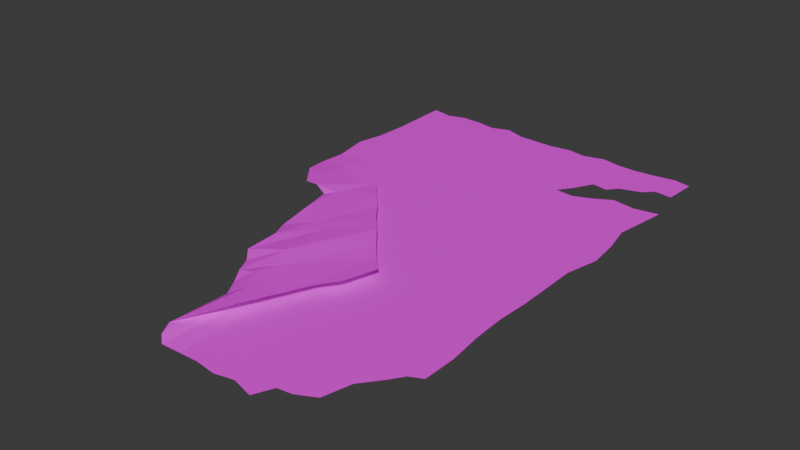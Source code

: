 # Source: newspaper.blend  (saved by Blender 5.2.45; exported with 4.5.12 LTS)
import bpy
from mathutils import Matrix  # noqa: F401  (used for matrix-valued properties, if any)

bpy.ops.wm.read_factory_settings(use_empty=True)
scene = bpy.context.scene
scene.name = 'Scene'

# ---- images (referenced by path relative to the original .blend; pixels are not part of the script)
import os
ASSET_DIR = os.environ.get("B2B_ASSET_DIR", "")  # directory of the original .blend (textures are referenced by path, not embedded)
HERE = os.path.dirname(os.path.abspath(__file__))  # packed textures are extracted next to this script under _unpacked/

def load_image(name, relpath, width, height, colorspace="sRGB"):
    """Load a texture the original file referenced (path relative to the .blend, or extracted next to this script)."""
    p = next((c for c in (os.path.join(HERE, relpath), os.path.join(ASSET_DIR, relpath)) if relpath and os.path.exists(c)), "")
    if p:
        img = bpy.data.images.load(p, check_existing=True)
        img.name = name
    else:  # same state as the original file: an image datablock whose file is absent (Cycles renders it pink)
        img = bpy.data.images.new(name, width, height)
        img.source = "FILE"
        img.filepath = "//" + (relpath or name)
    img.colorspace_settings.name = colorspace
    return img
img_newspaper_png = load_image('newspaper.png', 'newspaper.png', 1024, 1024, 'sRGB')

# ---- materials (node trees are filled in below, after node groups)
mat_material_001 = bpy.data.materials.new('Material.001')

# ---- material node trees
mat_material_001.use_nodes = True; mat_material_001.node_tree.nodes.clear()
_N = mat_material_001.node_tree.nodes; _L = mat_material_001.node_tree.links
n0 = _N.new('ShaderNodeBsdfPrincipled'); n0.name = 'Principled BSDF'; n0.location = (-200, 100)
n0.inputs[10].default_value = 0.005
n1 = _N.new('ShaderNodeOutputMaterial'); n1.name = 'Material Output'; n1.location = (200, 100)
n2 = _N.new('ShaderNodeTexImage'); n2.name = 'Image Texture'; n2.location = (-490, 80)
n2.image = img_newspaper_png
n2.interpolation = 'Closest'
_L.new(n0.outputs[0], n1.inputs[0])
_L.new(n2.outputs[0], n0.inputs[0])
n1.is_active_output = True

# ---- world
world_world = bpy.data.worlds.new('World'); scene.world = world_world
world_world.use_nodes = True; world_world.node_tree.nodes.clear()
_N = world_world.node_tree.nodes; _L = world_world.node_tree.links
n0 = _N.new('ShaderNodeOutputWorld'); n0.name = 'World Output'; n0.location = (200, 100)
n1 = _N.new('ShaderNodeBackground'); n1.name = 'Background'; n1.location = (-200, 100)
n1.inputs[0].default_value = (0.05088, 0.05088, 0.05088, 1.0)
_L.new(n1.outputs[0], n0.inputs[0])
n0.is_active_output = True
world_world.color = (0.05088, 0.05088, 0.05088)
world_world.sun_shadow_jitter_overblur = 0.0

# ---- meshes
me_plane = bpy.data.meshes.new('Plane')
me_plane.from_pydata([(0.173, -0.3115, 0.05004), (-0.6317, 1.022, 0.01), (0.6257, 1.011, 0.01), (-0.5079, 0.05476, 0.03757), (0.0005075, -1.014, 0.01), (0.6301, -0.001148, 0.01), (0.0001685, 1.004, 0.01), (0.004782, -0.007738, 0.01), (-0.0844, -0.02446, 0.04699), (0.3182, -1.028, 0.01), (0.6201, 0.5014, 0.01), (-0.3122, 1.011, 0.01), (-0.6513, 0.5251, 0.01), (-0.007997, -0.7511, 0.05706), (0.6463, -0.5242, 0.01), (0.3129, 1.01, 0.01), (0.001409, 0.516, 0.01), (0.0001986, -0.5029, 0.01), (-0.3139, 0.001138, 0.01469), (0.3091, -7.271e-06, 0.01), (0.3116, -0.5042, 0.01), (-0.2339, -0.5196, 0.02833), (-0.3241, 0.5244, 0.01), (0.3307, 0.5273, 0.01), (0.05331, -0.1832, 0.04772), (-0.4758, 1.027, 0.01), (-0.6198, 0.2621, 0.01731), (-0.09352, -0.9993, 0.02939), (0.6248, -0.2532, 0.01), (0.1552, 1.003, 0.01), (0.002018, 0.7859, 0.01), (0.002557, -0.2707, 0.01), (-0.3914, 0.02791, 0.02789), (0.1722, -0.005709, 0.01), (-0.2199, 0.1351, 0.03963), (0.1583, -1.021, 0.01), (0.6581, 0.2614, 0.01), (-0.1555, 1.008, 0.01), (-0.6243, 0.7575, 0.01), (0.08299, -0.5218, 0.05038), (0.47, 1.012, 0.01), (0.00265, 0.2629, 0.01), (0.0008997, -0.7689, 0.01), (-0.1661, -0.006272, 0.01), (0.4991, -0.004425, 0.01), (0.3298, -0.2687, 0.01), (0.3209, -0.7778, 0.01), (0.1685, -0.5408, 0.01), (0.4883, -0.5278, 0.01), (-0.2766, -0.2488, 0.02321), (-0.136, -0.5761, 0.04488), (-0.1716, -0.2224, 0.04386), (-0.14, -0.5256, 0.02113), (-0.3174, 0.7714, 0.01), (-0.3153, 0.2543, 0.01), (-0.472, 0.5088, 0.01), (-0.1631, 0.5324, 0.01), (0.3294, 0.7903, 0.01), (0.3118, 0.2515, 0.01), (0.1641, 0.5217, 0.01), (0.4933, 0.5259, 0.01), (0.4838, 0.2576, 0.01), (0.1579, 0.2533, 0.01), (0.1663, 0.7919, 0.01), (-0.1643, 0.2659, 0.01), (-0.4608, 0.257, 0.01452), (-0.4834, 0.7822, 0.01), (-0.09264, -0.7294, 0.02908), (-0.04492, -0.3772, 0.04543), (-0.3586, -0.2029, 0.03815), (0.5036, -0.8026, 0.01), (0.162, -0.7815, 0.01), (0.167, -0.2702, 0.01), (0.4869, -0.2646, 0.01), (-0.1609, -0.2672, 0.01), (-0.1571, 0.7654, 0.01), (0.119, -0.257, 0.04697), (0.6181, 0.8751, 0.01), (-0.5442, 1.006, 0.01), (-0.5953, 0.1618, 0.03031), (-0.06391, -1.024, 0.01732), (0.6308, -0.1287, 0.01), (0.07939, 1.017, 0.01), (0.001743, 0.9117, 0.01), (0.0004485, -0.1272, 0.01), (-0.4525, 0.05432, 0.03916), (0.07948, -0.001198, 0.01), (-0.1481, 0.05623, 0.03971), (0.2331, -1.005, 0.01), (0.6446, 0.3877, 0.01), (-0.2393, 1.037, 0.01), (-0.6298, 0.6365, 0.01), (0.03725, -0.6268, 0.05048), (0.6451, -0.6533, 0.01), (0.3891, 1.006, 0.01), (0.001299, 0.3855, 0.01), (0.000671, -0.6369, 0.01), (-0.2403, -0.002749, 0.01), (0.3883, -0.0002987, 0.01), (0.314, -0.1277, 0.01), (0.3226, -0.6519, 0.01), (0.08271, -0.5265, 0.01), (0.4005, -0.5189, 0.01), (-0.31, -0.1306, 0.02137), (-0.1982, -0.5844, 0.03362), (-0.1266, -0.1209, 0.04407), (-0.1878, -0.4971, 0.02273), (-0.3208, 0.9104, 0.01), (-0.3277, 0.3966, 0.01), (-0.5509, 0.5089, 0.01), (-0.2455, 0.5312, 0.01), (0.3189, 0.898, 0.01), (0.3263, 0.3906, 0.01), (0.08185, 0.5174, 0.01), (0.3895, 0.5033, 0.01), (-0.01597, -0.09914, 0.0513), (0.653, 0.7164, 0.01), (-0.3954, 1.025, 0.01), (-0.6233, 0.3778, 0.01), (-0.1176, -0.9466, 0.03736), (0.6304, -0.3833, 0.01), (0.2392, 1.026, 0.01), (0.001871, 0.6522, 0.01), (0.001488, -0.3919, 0.01), (-0.3559, 0.02103, 0.02305), (0.2346, -0.0006536, 0.01), (-0.2882, 0.2143, 0.03397), (0.07843, -1.011, 0.01), (0.6283, 0.126, 0.01), (-0.07751, 1.006, 0.01), (-0.6284, 0.8895, 0.01), (0.1386, -0.4461, 0.05273), (0.5567, 1.026, 0.01), (0.004782, 0.1327, 0.01), (0.001266, -0.9057, 0.01), (-0.08204, -0.007738, 0.01), (0.5668, -0.002805, 0.01), (0.3334, -0.4056, 0.01), (0.3503, -0.9556, 0.01), (0.2472, -0.5322, 0.01), (0.5544, -0.5133, 0.01), (-0.2642, -0.3799, 0.03046), (-0.07303, -0.6601, 0.05075), (-0.2822, -0.4674, 0.03411), (-0.07827, -0.5216, 0.01025), (-0.3204, 0.6486, 0.01), (-0.3268, 0.1295, 0.01026), (-0.3943, 0.5101, 0.01), (-0.07923, 0.5224, 0.01), (0.3224, 0.6467, 0.01), (0.3341, 0.1295, 0.01), (0.2417, 0.5161, 0.01), (0.5464, 0.5043, 0.01), (0.4763, 0.3829, 0.01), (0.4912, 0.1284, 0.01), (0.4212, 0.2654, 0.01), (0.5808, 0.263, 0.01), (0.1575, 0.3799, 0.01), (0.165, 0.1284, 0.01), (0.07902, 0.2529, 0.01), (0.2347, 0.2521, 0.01), (0.1619, 0.9062, 0.01), (0.1593, 0.6389, 0.01), (0.08292, 0.7836, 0.01), (0.2831, 0.7034, 0.01), (-0.1577, 0.3835, 0.01), (-0.164, 0.1301, 0.01), (-0.2384, 0.2565, 0.01), (-0.08034, 0.265, 0.01), (-0.4734, 0.3823, 0.01), (-0.419, 0.1497, 0.02243), (-0.5448, 0.2639, 0.01738), (-0.406, 0.2611, 0.01025), (-0.4739, 0.8949, 0.01), (-0.4675, 0.6302, 0.01), (-0.5651, 0.7833, 0.01), (-0.3872, 0.7519, 0.01), (-0.1083, -0.6338, 0.02286), (-0.09423, -0.8827, 0.02964), (-0.1179, -0.6993, 0.03322), (-0.06371, -0.76, 0.01726), (-0.1112, -0.3117, 0.05086), (0.01834, -0.4411, 0.04462), (0.002736, -0.2839, 0.04661), (-0.09062, -0.4752, 0.04501), (-0.359, -0.07433, 0.03818), (-0.2354, -0.1493, 0.03864), (-0.2544, 0.02716, 0.03777), (-0.3276, -0.2538, 0.02807), (0.48, -0.6476, 0.01), (0.4766, -0.9108, 0.01), (0.3986, -0.7735, 0.01), (0.5608, -0.7301, 0.01), (0.1654, -0.6636, 0.01), (0.1555, -0.8799, 0.01), (0.08072, -0.7743, 0.01), (0.2336, -0.7556, 0.01), (0.1626, -0.1328, 0.01), (0.167, -0.4033, 0.01), (0.08243, -0.264, 0.01), (0.2386, -0.2579, 0.01), (0.4834, -0.1324, 0.01), (0.4652, -0.3765, 0.01), (0.4198, -0.2747, 0.01), (0.5795, -0.2709, 0.01), (-0.1619, -0.137, 0.01), (-0.1628, -0.4082, 0.01026), (-0.2399, -0.2742, 0.01486), (-0.07992, -0.2716, 0.01), (-0.1579, 0.8988, 0.01), (-0.1565, 0.6345, 0.01), (-0.2401, 0.7795, 0.01), (-0.07845, 0.7713, 0.01), (0.5103, 0.8459, 0.01), (0.4648, 0.7164, 0.01), (0.3912, 0.7779, 0.01), (0.5558, 0.6999, 0.01), (0.3884, 0.6742, 0.01), (0.4288, 0.8198, 0.01), (-0.07945, 0.6569, 0.01), (-0.2431, 0.658, 0.01), (-0.2355, 0.8908, 0.01), (-0.07831, -0.3869, 0.01), (-0.2232, -0.395, 0.02119), (-0.2477, -0.1407, 0.01026), (0.5601, -0.3896, 0.01), (0.3951, -0.3841, 0.01), (0.4221, -0.1408, 0.01), (0.2447, -0.3959, 0.01), (0.07826, -0.3788, 0.01), (0.08004, -0.1295, 0.01), (0.2333, -0.8802, 0.01), (0.07994, -0.8967, 0.01), (0.0846, -0.6686, 0.01), (0.4074, -0.9474, 0.01), (0.4033, -0.6526, 0.01), (-0.2854, -0.3307, 0.03912), (-0.1961, -0.05097, 0.03984), (-0.3544, 0.06161, 0.03375), (-0.02659, -0.5646, 0.04583), (0.06649, -0.35, 0.04557), (-0.06468, -0.2148, 0.05242), (-0.064, -0.8984, 0.01734), (-0.1196, -0.8444, 0.03373), (-0.1601, -0.644, 0.02807), (-0.4057, 0.6564, 0.01), (-0.558, 0.6443, 0.01), (-0.5555, 0.8988, 0.01), (-0.3851, 0.1391, 0.02108), (-0.5126, 0.1619, 0.03034), (-0.5715, 0.3941, 0.01), (-0.08204, 0.1327, 0.01), (-0.2525, 0.1317, 0.01), (-0.232, 0.3753, 0.01), (0.2461, 0.6549, 0.01), (0.08053, 0.6409, 0.01), (0.07756, 0.8771, 0.01), (0.2455, 0.1282, 0.01), (0.08699, 0.1302, 0.01), (0.08642, 0.3997, 0.01), (0.5584, 0.1269, 0.01), (0.4217, 0.1302, 0.01), (0.39, 0.3777, 0.01), (0.5535, 0.3819, 0.01), (0.2387, 0.383, 0.01), (0.2387, 0.896, 0.01), (-0.08023, 0.3991, 0.01), (-0.3875, 0.3761, 0.01), (-0.388, 0.879, 0.01), (-0.07032, -0.6634, 0.01473), (-0.1554, -0.4056, 0.04973), (-0.3263, -0.09666, 0.02903), (0.5974, -0.6766, 0.01), (0.2366, -0.6374, 0.01), (0.2515, -0.1387, 0.01), (0.5611, -0.1316, 0.01), (-0.07957, -0.1363, 0.01), (-0.07727, 0.8754, 0.01), (0.5477, 0.8847, 0.01)], [], [(278, 77, 2, 132), (277, 83, 6, 129), (276, 84, 7, 135), (275, 81, 5, 136), (274, 99, 19, 125), (273, 100, 20, 139), (272, 93, 14, 140), (271, 103, 18, 124), (270, 104, 21, 143), (269, 96, 17, 144), (268, 107, 11, 117), (267, 108, 22, 147), (266, 95, 16, 148), (265, 111, 15, 121), (264, 112, 23, 151), (263, 89, 10, 152), (262, 153, 60, 114), (261, 154, 61, 155), (260, 128, 36, 156), (259, 157, 59, 113), (258, 158, 62, 159), (257, 150, 58, 160), (256, 161, 29, 82), (255, 162, 63, 163), (253, 165, 56, 110), (252, 166, 64, 167), (251, 133, 41, 168), (250, 169, 55, 109), (249, 170, 65, 171), (248, 146, 54, 172), (247, 173, 25, 78), (246, 174, 66, 175), (245, 145, 53, 176), (244, 177, 52, 106), (243, 178, 67, 179), (242, 134, 42, 180), (241, 181, 51, 105), (240, 182, 68, 183), (239, 142, 50, 184), (238, 185, 32, 85), (237, 186, 69, 187), (236, 141, 49, 188), (235, 189, 48, 102), (234, 190, 70, 191), (233, 193, 47, 101), (232, 194, 71, 195), (231, 138, 46, 196), (230, 197, 33, 86), (229, 198, 72, 199), (228, 137, 45, 200), (227, 201, 44, 98), (226, 202, 73, 203), (225, 120, 28, 204), (224, 205, 43, 97), (223, 206, 74, 207), (222, 123, 31, 208), (221, 209, 37, 90), (220, 210, 75, 211), (219, 122, 30, 212), (218, 213, 40, 94), (60, 152, 216, 214), (152, 10, 116, 216), (23, 114, 217, 149), (114, 60, 214, 217), (111, 218, 94, 15), (57, 215, 218, 111), (210, 219, 212, 75), (56, 148, 219, 210), (148, 16, 122, 219), (145, 220, 211, 53), (22, 110, 220, 145), (110, 56, 210, 220), (107, 221, 90, 11), (53, 211, 221, 107), (211, 75, 209, 221), (206, 222, 208, 74), (52, 144, 222, 206), (144, 17, 123, 222), (141, 223, 207, 49), (21, 106, 223, 141), (106, 52, 206, 223), (103, 224, 97, 18), (49, 207, 224, 103), (207, 74, 205, 224), (202, 225, 204, 73), (48, 140, 225, 202), (140, 14, 120, 225), (137, 226, 203, 45), (20, 102, 226, 137), (102, 48, 202, 226), (99, 227, 98, 19), (45, 203, 227, 99), (203, 73, 201, 227), (198, 228, 200, 72), (47, 139, 228, 198), (139, 20, 137, 228), (123, 229, 199, 31), (17, 101, 229, 123), (101, 47, 198, 229), (84, 230, 86, 7), (31, 199, 230, 84), (199, 72, 197, 230), (194, 231, 196, 71), (35, 88, 231, 194), (88, 9, 138, 231), (134, 232, 195, 42), (4, 127, 232, 134), (127, 35, 194, 232), (96, 233, 101, 17), (42, 195, 233, 96), (195, 71, 193, 233), (138, 234, 191, 46), (100, 235, 102, 20), (46, 191, 235, 100), (191, 70, 189, 235), (186, 236, 188, 69), (51, 143, 236, 186), (143, 21, 141, 236), (87, 237, 187, 34), (8, 105, 237, 87), (105, 51, 186, 237), (126, 238, 85, 3), (34, 187, 238, 126), (187, 69, 185, 238), (182, 239, 184, 68), (39, 92, 239, 182), (92, 13, 142, 239), (76, 240, 183, 24), (0, 131, 240, 76), (131, 39, 182, 240), (115, 241, 105, 8), (24, 183, 241, 115), (183, 68, 181, 241), (178, 242, 180, 67), (27, 80, 242, 178), (80, 4, 134, 242), (142, 243, 179, 50), (13, 119, 243, 142), (119, 27, 178, 243), (104, 244, 106, 21), (50, 179, 244, 104), (179, 67, 177, 244), (174, 245, 176, 66), (55, 147, 245, 174), (147, 22, 145, 245), (91, 246, 175, 38), (12, 109, 246, 91), (109, 55, 174, 246), (130, 247, 78, 1), (38, 175, 247, 130), (175, 66, 173, 247), (170, 248, 172, 65), (32, 124, 248, 170), (124, 18, 146, 248), (79, 249, 171, 26), (3, 85, 249, 79), (85, 32, 170, 249), (118, 250, 109, 12), (26, 171, 250, 118), (171, 65, 169, 250), (166, 251, 168, 64), (43, 135, 251, 166), (135, 7, 133, 251), (146, 252, 167, 54), (18, 97, 252, 146), (97, 43, 166, 252), (108, 253, 110, 22), (54, 167, 253, 108), (167, 64, 165, 253), (162, 254, 164, 63), (59, 151, 254, 162), (151, 23, 149, 254), (122, 255, 163, 30), (16, 113, 255, 122), (113, 59, 162, 255), (83, 256, 82, 6), (30, 163, 256, 83), (163, 63, 161, 256), (158, 257, 160, 62), (33, 125, 257, 158), (125, 19, 150, 257), (133, 258, 159, 41), (7, 86, 258, 133), (86, 33, 158, 258), (95, 259, 113, 16), (41, 159, 259, 95), (159, 62, 157, 259), (154, 260, 156, 61), (44, 136, 260, 154), (136, 5, 128, 260), (150, 261, 155, 58), (19, 98, 261, 150), (98, 44, 154, 261), (112, 262, 114, 23), (58, 155, 262, 112), (155, 61, 153, 262), (153, 263, 152, 60), (61, 156, 263, 153), (156, 36, 89, 263), (157, 264, 151, 59), (62, 160, 264, 157), (160, 58, 112, 264), (161, 265, 121, 29), (63, 164, 265, 161), (164, 57, 111, 265), (165, 266, 148, 56), (64, 168, 266, 165), (168, 41, 95, 266), (169, 267, 147, 55), (65, 172, 267, 169), (172, 54, 108, 267), (173, 268, 117, 25), (66, 176, 268, 173), (176, 53, 107, 268), (177, 269, 144, 52), (67, 180, 269, 177), (180, 42, 96, 269), (181, 270, 143, 51), (68, 184, 270, 181), (184, 50, 104, 270), (185, 271, 124, 32), (69, 188, 271, 185), (188, 49, 103, 271), (189, 272, 140, 48), (70, 192, 272, 189), (193, 273, 139, 47), (71, 196, 273, 193), (196, 46, 100, 273), (197, 274, 125, 33), (72, 200, 274, 197), (200, 45, 99, 274), (201, 275, 136, 44), (73, 204, 275, 201), (204, 28, 81, 275), (205, 276, 135, 43), (74, 208, 276, 205), (208, 31, 84, 276), (209, 277, 129, 37), (75, 212, 277, 209), (212, 30, 83, 277), (213, 278, 132, 40)])
_uv = me_plane.uv_layers.new(name='UVMap')
_uv.uv.foreach_set('vector', [0.9375, 0.9375, 1.0, 0.9375, 1.0, 1.0, 0.9375, 1.0, 0.4375, 0.9375, 0.5, 0.9375, 0.5, 1.0, 0.4375, 1.0, 0.4375, 0.4375, 0.5, 0.4375, 0.5, 0.5, 0.4375, 0.5, 0.9375, 0.4375, 1.0, 0.4375, 1.0, 0.5, 0.9375, 0.5, 0.6875, 0.4375, 0.75, 0.4375, 0.75, 0.5, 0.6875, 0.5, 0.6875, 0.1875, 0.75, 0.1875, 0.75, 0.25, 0.6875, 0.25, 0.9375, 0.1875, 1.0, 0.1875, 1.0, 0.25, 0.9375, 0.25, 0.1875, 0.4375, 0.25, 0.4375, 0.25, 0.5, 0.1875, 0.5, 0.1875, 0.1875, 0.25, 0.1875, 0.25, 0.25, 0.1875, 0.25, 0.4375, 0.1875, 0.5, 0.1875, 0.5, 0.25, 0.4375, 0.25, 0.1875, 0.9375, 0.25, 0.9375, 0.25, 1.0, 0.1875, 1.0, 0.1875, 0.6875, 0.25, 0.6875, 0.25, 0.75, 0.1875, 0.75, 0.4375, 0.6875, 0.5, 0.6875, 0.5, 0.75, 0.4375, 0.75, 0.6875, 0.9375, 0.75, 0.9375, 0.75, 1.0, 0.6875, 1.0, 0.6875, 0.6875, 0.75, 0.6875, 0.75, 0.75, 0.6875, 0.75, 0.9375, 0.6875, 1.0, 0.6875, 1.0, 0.75, 0.9375, 0.75, 0.8125, 0.6875, 0.875, 0.6875, 0.875, 0.75, 0.8125, 0.75, 0.8125, 0.5625, 0.875, 0.5625, 0.875, 0.625, 0.8125, 0.625, 0.9375, 0.5625, 1.0, 0.5625, 1.0, 0.625, 0.9375, 0.625, 0.5625, 0.6875, 0.625, 0.6875, 0.625, 0.75, 0.5625, 0.75, 0.5625, 0.5625, 0.625, 0.5625, 0.625, 0.625, 0.5625, 0.625, 0.6875, 0.5625, 0.75, 0.5625, 0.75, 0.625, 0.6875, 0.625, 0.5625, 0.9375, 0.625, 0.9375, 0.625, 1.0, 0.5625, 1.0, 0.5625, 0.8125, 0.625, 0.8125, 0.625, 0.875, 0.5625, 0.875, 0.3125, 0.6875, 0.375, 0.6875, 0.375, 0.75, 0.3125, 0.75, 0.3125, 0.5625, 0.375, 0.5625, 0.375, 0.625, 0.3125, 0.625, 0.4375, 0.5625, 0.5, 0.5625, 0.5, 0.625, 0.4375, 0.625, 0.0625, 0.6875, 0.125, 0.6875, 0.125, 0.75, 0.0625, 0.75, 0.0625, 0.5625, 0.125, 0.5625, 0.125, 0.625, 0.0625, 0.625, 0.1875, 0.5625, 0.25, 0.5625, 0.25, 0.625, 0.1875, 0.625, 0.0625, 0.9375, 0.125, 0.9375, 0.125, 1.0, 0.0625, 1.0, 0.0625, 0.8125, 0.125, 0.8125, 0.125, 0.875, 0.0625, 0.875, 0.1875, 0.8125, 0.25, 0.8125, 0.25, 0.875, 0.1875, 0.875, 0.3125, 0.1875, 0.375, 0.1875, 0.375, 0.25, 0.3125, 0.25, 0.3125, 0.0625, 0.375, 0.0625, 0.375, 0.125, 0.3125, 0.125, 0.4375, 0.0625, 0.5, 0.0625, 0.5, 0.125, 0.4375, 0.125, 0.0625, 0.1875, 0.125, 0.1875, 0.125, 0.25, 0.0625, 0.25, 0.0625, 0.0625, 0.125, 0.0625, 0.125, 0.125, 0.0625, 0.125, 0.1875, 0.0625, 0.25, 0.0625, 0.25, 0.125, 0.1875, 0.125, 0.0625, 0.4375, 0.125, 0.4375, 0.125, 0.5, 0.0625, 0.5, 0.0625, 0.3125, 0.125, 0.3125, 0.125, 0.375, 0.0625, 0.375, 0.1875, 0.3125, 0.25, 0.3125, 0.25, 0.375, 0.1875, 0.375, 0.8125, 0.1875, 0.875, 0.1875, 0.875, 0.25, 0.8125, 0.25, 0.8125, 0.0625, 0.875, 0.0625, 0.875, 0.125, 0.8125, 0.125, 0.5625, 0.1875, 0.625, 0.1875, 0.625, 0.25, 0.5625, 0.25, 0.5625, 0.0625, 0.625, 0.0625, 0.625, 0.125, 0.5625, 0.125, 0.6875, 0.0625, 0.75, 0.0625, 0.75, 0.125, 0.6875, 0.125, 0.5625, 0.4375, 0.625, 0.4375, 0.625, 0.5, 0.5625, 0.5, 0.5625, 0.3125, 0.625, 0.3125, 0.625, 0.375, 0.5625, 0.375, 0.6875, 0.3125, 0.75, 0.3125, 0.75, 0.375, 0.6875, 0.375, 0.8125, 0.4375, 0.875, 0.4375, 0.875, 0.5, 0.8125, 0.5, 0.8125, 0.3125, 0.875, 0.3125, 0.875, 0.375, 0.8125, 0.375, 0.9375, 0.3125, 1.0, 0.3125, 1.0, 0.375, 0.9375, 0.375, 0.3125, 0.4375, 0.375, 0.4375, 0.375, 0.5, 0.3125, 0.5, 0.3125, 0.3125, 0.375, 0.3125, 0.375, 0.375, 0.3125, 0.375, 0.4375, 0.3125, 0.5, 0.3125, 0.5, 0.375, 0.4375, 0.375, 0.3125, 0.9375, 0.375, 0.9375, 0.375, 1.0, 0.3125, 1.0, 0.3125, 0.8125, 0.375, 0.8125, 0.375, 0.875, 0.3125, 0.875, 0.4375, 0.8125, 0.5, 0.8125, 0.5, 0.875, 0.4375, 0.875, 0.8125, 0.9375, 0.875, 0.9375, 0.875, 1.0, 0.8125, 1.0, 0.875, 0.75, 0.9375, 0.75, 0.9375, 0.8125, 0.875, 0.8125, 0.9375, 0.75, 1.0, 0.75, 1.0, 0.8125, 0.9375, 0.8125, 0.75, 0.75, 0.8125, 0.75, 0.8125, 0.8125, 0.75, 0.8125, 0.8125, 0.75, 0.875, 0.75, 0.875, 0.8125, 0.8125, 0.8125, 0.75, 0.9375, 0.8125, 0.9375, 0.8125, 1.0, 0.75, 1.0, 0.75, 0.875, 0.8125, 0.875, 0.8125, 0.9375, 0.75, 0.9375, 0.375, 0.8125, 0.4375, 0.8125, 0.4375, 0.875, 0.375, 0.875, 0.375, 0.75, 0.4375, 0.75, 0.4375, 0.8125, 0.375, 0.8125, 0.4375, 0.75, 0.5, 0.75, 0.5, 0.8125, 0.4375, 0.8125, 0.25, 0.8125, 0.3125, 0.8125, 0.3125, 0.875, 0.25, 0.875, 0.25, 0.75, 0.3125, 0.75, 0.3125, 0.8125, 0.25, 0.8125, 0.3125, 0.75, 0.375, 0.75, 0.375, 0.8125, 0.3125, 0.8125, 0.25, 0.9375, 0.3125, 0.9375, 0.3125, 1.0, 0.25, 1.0, 0.25, 0.875, 0.3125, 0.875, 0.3125, 0.9375, 0.25, 0.9375, 0.3125, 0.875, 0.375, 0.875, 0.375, 0.9375, 0.3125, 0.9375, 0.375, 0.3125, 0.4375, 0.3125, 0.4375, 0.375, 0.375, 0.375, 0.375, 0.25, 0.4375, 0.25, 0.4375, 0.3125, 0.375, 0.3125, 0.4375, 0.25, 0.5, 0.25, 0.5, 0.3125, 0.4375, 0.3125, 0.25, 0.3125, 0.3125, 0.3125, 0.3125, 0.375, 0.25, 0.375, 0.25, 0.25, 0.3125, 0.25, 0.3125, 0.3125, 0.25, 0.3125, 0.3125, 0.25, 0.375, 0.25, 0.375, 0.3125, 0.3125, 0.3125, 0.25, 0.4375, 0.3125, 0.4375, 0.3125, 0.5, 0.25, 0.5, 0.25, 0.375, 0.3125, 0.375, 0.3125, 0.4375, 0.25, 0.4375, 0.3125, 0.375, 0.375, 0.375, 0.375, 0.4375, 0.3125, 0.4375, 0.875, 0.3125, 0.9375, 0.3125, 0.9375, 0.375, 0.875, 0.375, 0.875, 0.25, 0.9375, 0.25, 0.9375, 0.3125, 0.875, 0.3125, 0.9375, 0.25, 1.0, 0.25, 1.0, 0.3125, 0.9375, 0.3125, 0.75, 0.3125, 0.8125, 0.3125, 0.8125, 0.375, 0.75, 0.375, 0.75, 0.25, 0.8125, 0.25, 0.8125, 0.3125, 0.75, 0.3125, 0.8125, 0.25, 0.875, 0.25, 0.875, 0.3125, 0.8125, 0.3125, 0.75, 0.4375, 0.8125, 0.4375, 0.8125, 0.5, 0.75, 0.5, 0.75, 0.375, 0.8125, 0.375, 0.8125, 0.4375, 0.75, 0.4375, 0.8125, 0.375, 0.875, 0.375, 0.875, 0.4375, 0.8125, 0.4375, 0.625, 0.3125, 0.6875, 0.3125, 0.6875, 0.375, 0.625, 0.375, 0.625, 0.25, 0.6875, 0.25, 0.6875, 0.3125, 0.625, 0.3125, 0.6875, 0.25, 0.75, 0.25, 0.75, 0.3125, 0.6875, 0.3125, 0.5, 0.3125, 0.5625, 0.3125, 0.5625, 0.375, 0.5, 0.375, 0.5, 0.25, 0.5625, 0.25, 0.5625, 0.3125, 0.5, 0.3125, 0.5625, 0.25, 0.625, 0.25, 0.625, 0.3125, 0.5625, 0.3125, 0.5, 0.4375, 0.5625, 0.4375, 0.5625, 0.5, 0.5, 0.5, 0.5, 0.375, 0.5625, 0.375, 0.5625, 0.4375, 0.5, 0.4375, 0.5625, 0.375, 0.625, 0.375, 0.625, 0.4375, 0.5625, 0.4375, 0.625, 0.0625, 0.6875, 0.0625, 0.6875, 0.125, 0.625, 0.125, 0.625, 0.0, 0.6875, 0.0, 0.6875, 0.0625, 0.625, 0.0625, 0.6875, 0.0, 0.75, 0.0, 0.75, 0.0625, 0.6875, 0.0625, 0.5, 0.0625, 0.5625, 0.0625, 0.5625, 0.125, 0.5, 0.125, 0.5, 0.0, 0.5625, 0.0, 0.5625, 0.0625, 0.5, 0.0625, 0.5625, 0.0, 0.625, 0.0, 0.625, 0.0625, 0.5625, 0.0625, 0.5, 0.1875, 0.5625, 0.1875, 0.5625, 0.25, 0.5, 0.25, 0.5, 0.125, 0.5625, 0.125, 0.5625, 0.1875, 0.5, 0.1875, 0.5625, 0.125, 0.625, 0.125, 0.625, 0.1875, 0.5625, 0.1875, 0.75, 0.0625, 0.8125, 0.0625, 0.8125, 0.125, 0.75, 0.125, 0.75, 0.1875, 0.8125, 0.1875, 0.8125, 0.25, 0.75, 0.25, 0.75, 0.125, 0.8125, 0.125, 0.8125, 0.1875, 0.75, 0.1875, 0.8125, 0.125, 0.875, 0.125, 0.875, 0.1875, 0.8125, 0.1875, 0.125, 0.3125, 0.1875, 0.3125, 0.1875, 0.375, 0.125, 0.375, 0.125, 0.25, 0.1875, 0.25, 0.1875, 0.3125, 0.125, 0.3125, 0.1875, 0.25, 0.25, 0.25, 0.25, 0.3125, 0.1875, 0.3125, 1.103e-06, 0.3125, 0.0625, 0.3125, 0.0625, 0.375, 1.103e-06, 0.375, 1.103e-06, 0.25, 0.0625, 0.25, 0.0625, 0.3125, 1.103e-06, 0.3125, 0.0625, 0.25, 0.125, 0.25, 0.125, 0.3125, 0.0625, 0.3125, 1.103e-06, 0.4375, 0.0625, 0.4375, 0.0625, 0.5, 1.103e-06, 0.5, 1.103e-06, 0.375, 0.0625, 0.375, 0.0625, 0.4375, 1.103e-06, 0.4375, 0.0625, 0.375, 0.125, 0.375, 0.125, 0.4375, 0.0625, 0.4375, 0.125, 0.0625, 0.1875, 0.0625, 0.1875, 0.125, 0.125, 0.125, 0.125, 0.0, 0.1875, 0.0, 0.1875, 0.0625, 0.125, 0.0625, 0.1875, 0.0, 0.25, 0.0, 0.25, 0.0625, 0.1875, 0.0625, 1.103e-06, 0.0625, 0.0625, 0.0625, 0.0625, 0.125, 1.103e-06, 0.125, 1.103e-06, 0.0, 0.0625, 0.0, 0.0625, 0.0625, 1.103e-06, 0.0625, 0.0625, 0.0, 0.125, 0.0, 0.125, 0.0625, 0.0625, 0.0625, 1.103e-06, 0.1875, 0.0625, 0.1875, 0.0625, 0.25, 1.103e-06, 0.25, 1.103e-06, 0.125, 0.0625, 0.125, 0.0625, 0.1875, 1.103e-06, 0.1875, 0.0625, 0.125, 0.125, 0.125, 0.125, 0.1875, 0.0625, 0.1875, 0.375, 0.0625, 0.4375, 0.0625, 0.4375, 0.125, 0.375, 0.125, 0.375, 0.0, 0.4375, 0.0, 0.4375, 0.0625, 0.375, 0.0625, 0.4375, 0.0, 0.5, 0.0, 0.5, 0.0625, 0.4375, 0.0625, 0.25, 0.0625, 0.3125, 0.0625, 0.3125, 0.125, 0.25, 0.125, 0.25, 0.0, 0.3125, 0.0, 0.3125, 0.0625, 0.25, 0.0625, 0.3125, 0.0, 0.375, 0.0, 0.375, 0.0625, 0.3125, 0.0625, 0.25, 0.1875, 0.3125, 0.1875, 0.3125, 0.25, 0.25, 0.25, 0.25, 0.125, 0.3125, 0.125, 0.3125, 0.1875, 0.25, 0.1875, 0.3125, 0.125, 0.375, 0.125, 0.375, 0.1875, 0.3125, 0.1875, 0.125, 0.8125, 0.1875, 0.8125, 0.1875, 0.875, 0.125, 0.875, 0.125, 0.75, 0.1875, 0.75, 0.1875, 0.8125, 0.125, 0.8125, 0.1875, 0.75, 0.25, 0.75, 0.25, 0.8125, 0.1875, 0.8125, 1.103e-06, 0.8125, 0.0625, 0.8125, 0.0625, 0.875, 1.103e-06, 0.875, 1.103e-06, 0.75, 0.0625, 0.75, 0.0625, 0.8125, 1.103e-06, 0.8125, 0.0625, 0.75, 0.125, 0.75, 0.125, 0.8125, 0.0625, 0.8125, 1.103e-06, 0.9375, 0.0625, 0.9375, 0.0625, 1.0, 1.103e-06, 1.0, 1.103e-06, 0.875, 0.0625, 0.875, 0.0625, 0.9375, 1.103e-06, 0.9375, 0.0625, 0.875, 0.125, 0.875, 0.125, 0.9375, 0.0625, 0.9375, 0.125, 0.5625, 0.1875, 0.5625, 0.1875, 0.625, 0.125, 0.625, 0.125, 0.5, 0.1875, 0.5, 0.1875, 0.5625, 0.125, 0.5625, 0.1875, 0.5, 0.25, 0.5, 0.25, 0.5625, 0.1875, 0.5625, 1.103e-06, 0.5625, 0.0625, 0.5625, 0.0625, 0.625, 1.103e-06, 0.625, 1.103e-06, 0.5, 0.0625, 0.5, 0.0625, 0.5625, 1.103e-06, 0.5625, 0.0625, 0.5, 0.125, 0.5, 0.125, 0.5625, 0.0625, 0.5625, 1.103e-06, 0.6875, 0.0625, 0.6875, 0.0625, 0.75, 1.103e-06, 0.75, 1.103e-06, 0.625, 0.0625, 0.625, 0.0625, 0.6875, 1.103e-06, 0.6875, 0.0625, 0.625, 0.125, 0.625, 0.125, 0.6875, 0.0625, 0.6875, 0.375, 0.5625, 0.4375, 0.5625, 0.4375, 0.625, 0.375, 0.625, 0.375, 0.5, 0.4375, 0.5, 0.4375, 0.5625, 0.375, 0.5625, 0.4375, 0.5, 0.5, 0.5, 0.5, 0.5625, 0.4375, 0.5625, 0.25, 0.5625, 0.3125, 0.5625, 0.3125, 0.625, 0.25, 0.625, 0.25, 0.5, 0.3125, 0.5, 0.3125, 0.5625, 0.25, 0.5625, 0.3125, 0.5, 0.375, 0.5, 0.375, 0.5625, 0.3125, 0.5625, 0.25, 0.6875, 0.3125, 0.6875, 0.3125, 0.75, 0.25, 0.75, 0.25, 0.625, 0.3125, 0.625, 0.3125, 0.6875, 0.25, 0.6875, 0.3125, 0.625, 0.375, 0.625, 0.375, 0.6875, 0.3125, 0.6875, 0.625, 0.8125, 0.6875, 0.8125, 0.6875, 0.875, 0.625, 0.875, 0.625, 0.75, 0.6875, 0.75, 0.6875, 0.8125, 0.625, 0.8125, 0.6875, 0.75, 0.75, 0.75, 0.75, 0.8125, 0.6875, 0.8125, 0.5, 0.8125, 0.5625, 0.8125, 0.5625, 0.875, 0.5, 0.875, 0.5, 0.75, 0.5625, 0.75, 0.5625, 0.8125, 0.5, 0.8125, 0.5625, 0.75, 0.625, 0.75, 0.625, 0.8125, 0.5625, 0.8125, 0.5, 0.9375, 0.5625, 0.9375, 0.5625, 1.0, 0.5, 1.0, 0.5, 0.875, 0.5625, 0.875, 0.5625, 0.9375, 0.5, 0.9375, 0.5625, 0.875, 0.625, 0.875, 0.625, 0.9375, 0.5625, 0.9375, 0.625, 0.5625, 0.6875, 0.5625, 0.6875, 0.625, 0.625, 0.625, 0.625, 0.5, 0.6875, 0.5, 0.6875, 0.5625, 0.625, 0.5625, 0.6875, 0.5, 0.75, 0.5, 0.75, 0.5625, 0.6875, 0.5625, 0.5, 0.5625, 0.5625, 0.5625, 0.5625, 0.625, 0.5, 0.625, 0.5, 0.5, 0.5625, 0.5, 0.5625, 0.5625, 0.5, 0.5625, 0.5625, 0.5, 0.625, 0.5, 0.625, 0.5625, 0.5625, 0.5625, 0.5, 0.6875, 0.5625, 0.6875, 0.5625, 0.75, 0.5, 0.75, 0.5, 0.625, 0.5625, 0.625, 0.5625, 0.6875, 0.5, 0.6875, 0.5625, 0.625, 0.625, 0.625, 0.625, 0.6875, 0.5625, 0.6875, 0.875, 0.5625, 0.9375, 0.5625, 0.9375, 0.625, 0.875, 0.625, 0.875, 0.5, 0.9375, 0.5, 0.9375, 0.5625, 0.875, 0.5625, 0.9375, 0.5, 1.0, 0.5, 1.0, 0.5625, 0.9375, 0.5625, 0.75, 0.5625, 0.8125, 0.5625, 0.8125, 0.625, 0.75, 0.625, 0.75, 0.5, 0.8125, 0.5, 0.8125, 0.5625, 0.75, 0.5625, 0.8125, 0.5, 0.875, 0.5, 0.875, 0.5625, 0.8125, 0.5625, 0.75, 0.6875, 0.8125, 0.6875, 0.8125, 0.75, 0.75, 0.75, 0.75, 0.625, 0.8125, 0.625, 0.8125, 0.6875, 0.75, 0.6875, 0.8125, 0.625, 0.875, 0.625, 0.875, 0.6875, 0.8125, 0.6875, 0.875, 0.6875, 0.9375, 0.6875, 0.9375, 0.75, 0.875, 0.75, 0.875, 0.625, 0.9375, 0.625, 0.9375, 0.6875, 0.875, 0.6875, 0.9375, 0.625, 1.0, 0.625, 1.0, 0.6875, 0.9375, 0.6875, 0.625, 0.6875, 0.6875, 0.6875, 0.6875, 0.75, 0.625, 0.75, 0.625, 0.625, 0.6875, 0.625, 0.6875, 0.6875, 0.625, 0.6875, 0.6875, 0.625, 0.75, 0.625, 0.75, 0.6875, 0.6875, 0.6875, 0.625, 0.9375, 0.6875, 0.9375, 0.6875, 1.0, 0.625, 1.0, 0.625, 0.875, 0.6875, 0.875, 0.6875, 0.9375, 0.625, 0.9375, 0.6875, 0.875, 0.75, 0.875, 0.75, 0.9375, 0.6875, 0.9375, 0.375, 0.6875, 0.4375, 0.6875, 0.4375, 0.75, 0.375, 0.75, 0.375, 0.625, 0.4375, 0.625, 0.4375, 0.6875, 0.375, 0.6875, 0.4375, 0.625, 0.5, 0.625, 0.5, 0.6875, 0.4375, 0.6875, 0.125, 0.6875, 0.1875, 0.6875, 0.1875, 0.75, 0.125, 0.75, 0.125, 0.625, 0.1875, 0.625, 0.1875, 0.6875, 0.125, 0.6875, 0.1875, 0.625, 0.25, 0.625, 0.25, 0.6875, 0.1875, 0.6875, 0.125, 0.9375, 0.1875, 0.9375, 0.1875, 1.0, 0.125, 1.0, 0.125, 0.875, 0.1875, 0.875, 0.1875, 0.9375, 0.125, 0.9375, 0.1875, 0.875, 0.25, 0.875, 0.25, 0.9375, 0.1875, 0.9375, 0.375, 0.1875, 0.4375, 0.1875, 0.4375, 0.25, 0.375, 0.25, 0.375, 0.125, 0.4375, 0.125, 0.4375, 0.1875, 0.375, 0.1875, 0.4375, 0.125, 0.5, 0.125, 0.5, 0.1875, 0.4375, 0.1875, 0.125, 0.1875, 0.1875, 0.1875, 0.1875, 0.25, 0.125, 0.25, 0.125, 0.125, 0.1875, 0.125, 0.1875, 0.1875, 0.125, 0.1875, 0.1875, 0.125, 0.25, 0.125, 0.25, 0.1875, 0.1875, 0.1875, 0.125, 0.4375, 0.1875, 0.4375, 0.1875, 0.5, 0.125, 0.5, 0.125, 0.375, 0.1875, 0.375, 0.1875, 0.4375, 0.125, 0.4375, 0.1875, 0.375, 0.25, 0.375, 0.25, 0.4375, 0.1875, 0.4375, 0.875, 0.1875, 0.9375, 0.1875, 0.9375, 0.25, 0.875, 0.25, 0.875, 0.125, 0.9375, 0.125, 0.9375, 0.1875, 0.875, 0.1875, 0.625, 0.1875, 0.6875, 0.1875, 0.6875, 0.25, 0.625, 0.25, 0.625, 0.125, 0.6875, 0.125, 0.6875, 0.1875, 0.625, 0.1875, 0.6875, 0.125, 0.75, 0.125, 0.75, 0.1875, 0.6875, 0.1875, 0.625, 0.4375, 0.6875, 0.4375, 0.6875, 0.5, 0.625, 0.5, 0.625, 0.375, 0.6875, 0.375, 0.6875, 0.4375, 0.625, 0.4375, 0.6875, 0.375, 0.75, 0.375, 0.75, 0.4375, 0.6875, 0.4375, 0.875, 0.4375, 0.9375, 0.4375, 0.9375, 0.5, 0.875, 0.5, 0.875, 0.375, 0.9375, 0.375, 0.9375, 0.4375, 0.875, 0.4375, 0.9375, 0.375, 1.0, 0.375, 1.0, 0.4375, 0.9375, 0.4375, 0.375, 0.4375, 0.4375, 0.4375, 0.4375, 0.5, 0.375, 0.5, 0.375, 0.375, 0.4375, 0.375, 0.4375, 0.4375, 0.375, 0.4375, 0.4375, 0.375, 0.5, 0.375, 0.5, 0.4375, 0.4375, 0.4375, 0.375, 0.9375, 0.4375, 0.9375, 0.4375, 1.0, 0.375, 1.0, 0.375, 0.875, 0.4375, 0.875, 0.4375, 0.9375, 0.375, 0.9375, 0.4375, 0.875, 0.5, 0.875, 0.5, 0.9375, 0.4375, 0.9375, 0.875, 0.9375, 0.9375, 0.9375, 0.9375, 1.0, 0.875, 1.0])
me_plane.materials.append(mat_material_001)
me_plane.update()

# ---- objects
ob_plane = bpy.data.objects.new('Plane', me_plane)

# ---- transforms, parenting, visibility, modifiers, constraints
ob_plane.location = (0.0, 0.0, 0.0)
_m = ob_plane.modifiers.new('Decimate', 'DECIMATE')
_m.ratio = 0.3

# ---- collection membership
scene.collection.objects.link(ob_plane)

# ---- scene / render settings (as saved in the file)
scene.frame_start = 1; scene.frame_end = 250; scene.frame_set(1)
scene.render.engine = 'BLENDER_EEVEE_NEXT'
scene.render.bake_bias = 0.0
scene.render.bake_samples = 0
scene.render.compositor_device = 'GPU'
scene.eevee.use_volume_custom_range = False
scene.eevee.fast_gi_thickness_near = 0.1
scene.eevee.fast_gi_thickness_far = 0.0
scene.eevee.ray_tracing_options.screen_trace_thickness = 0.1
bpy.context.view_layer.update()

# ---- added for rendering (the .blend has no active camera and no usable light): camera, sun
cam_auto = bpy.data.cameras.new('AutoCamera')
cam_auto.lens = 50.0
cam_auto.sensor_width = 36.0
cam_auto.clip_end = 1000.0
ob_auto_camera = bpy.data.objects.new('AutoCamera', cam_auto)
scene.collection.objects.link(ob_auto_camera)
ob_auto_camera.location = (2.2657, -2.71047, 1.84336)
ob_auto_camera.rotation_euler = (1.09748, -7.21219e-08, 0.694738)
scene.camera = ob_auto_camera
light_auto_sun = bpy.data.lights.new('AutoSun', 'SUN')
light_auto_sun.energy = 3.0
light_auto_sun.angle = 0.0523599
ob_auto_sun = bpy.data.objects.new('AutoSun', light_auto_sun)
scene.collection.objects.link(ob_auto_sun)
ob_auto_sun.rotation_euler = (0.872665, 0.174533, 0.523599)
bpy.context.view_layer.update()

